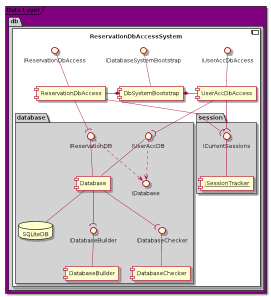

The diagram above was rendered by PlantUML. Its source (embedded in the PNG):
@startuml

skinparam linetype polyline

skinparam package {
    backgroundColor lightgrey
}


frame "Data Layer" #purple {
    package "db" {
        component ReservationDbAccessSystem #white {
            package "database" {
                database SQLiteDB as DB
                IReservationDB -- [Database]
                IUserAccDB -- [Database]
                IReservationDB ..> IDatabase
                IUserAccDB ..> IDatabase
                IDatabaseBuilder -- [DatabaseBuilder]
                IDatabaseChecker -- [DatabaseChecker]

                [Database] -down- DB
                [Database] --( IDatabaseBuilder
                [Database] --( IDatabaseChecker
            }
            package "session" {
                [<u>:SessionTracker] as SessionTracker
                ICurrentSessions -- [SessionTracker]
            }
            IReservationDbAccess -- [ReservationDbAccess]
            IUserAccDbAccess -- [UserAccDbAccess]
            IDatabaseSystemBootstrap -- [DbSystemBootstrap]

            DbSystemBootstrap *-left- ReservationDbAccess
            DbSystemBootstrap *-right- UserAccDbAccess
            ReservationDbAccess --( ICurrentSessions
            ReservationDbAccess --( IReservationDB
            UserAccDbAccess --( IUserAccDB
            UserAccDbAccess --( ICurrentSessions
        }
    }
}

@enduml